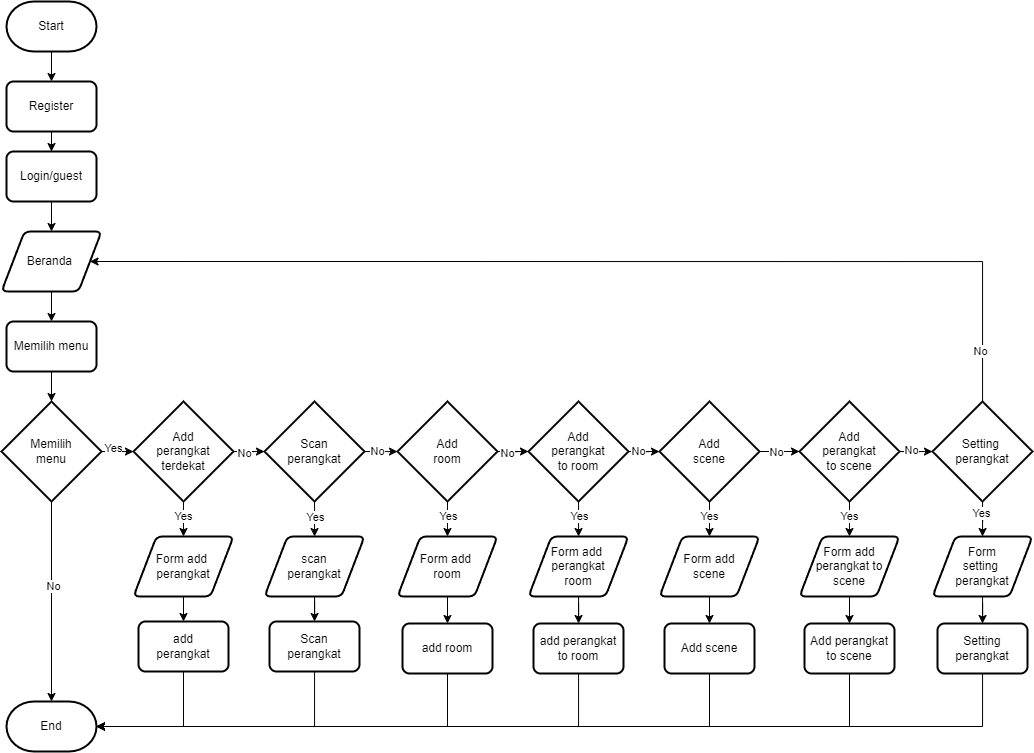

The diagram above was exported from draw.io. Its source (the exported page's mxGraphModel, read from the mxfile embedded in the PNG):
<mxGraphModel dx="1035" dy="659" grid="1" gridSize="10" guides="1" tooltips="1" connect="1" arrows="1" fold="1" page="1" pageScale="1" pageWidth="4681" pageHeight="3300" math="0" shadow="0">
  <root>
    <mxCell id="0" />
    <mxCell id="1" parent="0" />
    <mxCell id="G14Es1O5Ed0BOEPF9nXR-4" value="" style="edgeStyle=orthogonalEdgeStyle;rounded=0;orthogonalLoop=1;jettySize=auto;html=1;" edge="1" parent="1" source="G14Es1O5Ed0BOEPF9nXR-2" target="G14Es1O5Ed0BOEPF9nXR-3">
      <mxGeometry relative="1" as="geometry" />
    </mxCell>
    <mxCell id="G14Es1O5Ed0BOEPF9nXR-2" value="Start" style="strokeWidth=2;html=1;shape=mxgraph.flowchart.terminator;whiteSpace=wrap;" vertex="1" parent="1">
      <mxGeometry x="40" y="60" width="90" height="50" as="geometry" />
    </mxCell>
    <mxCell id="G14Es1O5Ed0BOEPF9nXR-7" value="" style="edgeStyle=orthogonalEdgeStyle;rounded=0;orthogonalLoop=1;jettySize=auto;html=1;" edge="1" parent="1" source="G14Es1O5Ed0BOEPF9nXR-3" target="G14Es1O5Ed0BOEPF9nXR-6">
      <mxGeometry relative="1" as="geometry" />
    </mxCell>
    <mxCell id="G14Es1O5Ed0BOEPF9nXR-3" value="Register" style="rounded=1;whiteSpace=wrap;html=1;absoluteArcSize=1;arcSize=14;strokeWidth=2;" vertex="1" parent="1">
      <mxGeometry x="40" y="140" width="90" height="50" as="geometry" />
    </mxCell>
    <mxCell id="G14Es1O5Ed0BOEPF9nXR-10" value="" style="edgeStyle=orthogonalEdgeStyle;rounded=0;orthogonalLoop=1;jettySize=auto;html=1;" edge="1" parent="1" source="G14Es1O5Ed0BOEPF9nXR-6" target="G14Es1O5Ed0BOEPF9nXR-9">
      <mxGeometry relative="1" as="geometry" />
    </mxCell>
    <mxCell id="G14Es1O5Ed0BOEPF9nXR-6" value="Login/guest" style="rounded=1;whiteSpace=wrap;html=1;absoluteArcSize=1;arcSize=14;strokeWidth=2;" vertex="1" parent="1">
      <mxGeometry x="40" y="210" width="90" height="50" as="geometry" />
    </mxCell>
    <mxCell id="G14Es1O5Ed0BOEPF9nXR-12" value="" style="edgeStyle=orthogonalEdgeStyle;rounded=0;orthogonalLoop=1;jettySize=auto;html=1;" edge="1" parent="1" source="G14Es1O5Ed0BOEPF9nXR-9" target="G14Es1O5Ed0BOEPF9nXR-11">
      <mxGeometry relative="1" as="geometry" />
    </mxCell>
    <mxCell id="G14Es1O5Ed0BOEPF9nXR-9" value="Beranda&amp;nbsp;" style="shape=parallelogram;html=1;strokeWidth=2;perimeter=parallelogramPerimeter;whiteSpace=wrap;rounded=1;arcSize=12;size=0.23;" vertex="1" parent="1">
      <mxGeometry x="35" y="290" width="100" height="60" as="geometry" />
    </mxCell>
    <mxCell id="G14Es1O5Ed0BOEPF9nXR-33" value="" style="edgeStyle=orthogonalEdgeStyle;rounded=0;orthogonalLoop=1;jettySize=auto;html=1;" edge="1" parent="1" source="G14Es1O5Ed0BOEPF9nXR-11" target="G14Es1O5Ed0BOEPF9nXR-32">
      <mxGeometry relative="1" as="geometry" />
    </mxCell>
    <mxCell id="G14Es1O5Ed0BOEPF9nXR-11" value="Memilih menu" style="rounded=1;whiteSpace=wrap;html=1;absoluteArcSize=1;arcSize=14;strokeWidth=2;" vertex="1" parent="1">
      <mxGeometry x="40" y="380" width="90" height="50" as="geometry" />
    </mxCell>
    <mxCell id="G14Es1O5Ed0BOEPF9nXR-17" value="" style="edgeStyle=orthogonalEdgeStyle;rounded=0;orthogonalLoop=1;jettySize=auto;html=1;" edge="1" parent="1" source="G14Es1O5Ed0BOEPF9nXR-13" target="G14Es1O5Ed0BOEPF9nXR-16">
      <mxGeometry relative="1" as="geometry" />
    </mxCell>
    <mxCell id="G14Es1O5Ed0BOEPF9nXR-19" value="Yes" style="edgeLabel;html=1;align=center;verticalAlign=middle;resizable=0;points=[];" vertex="1" connectable="0" parent="G14Es1O5Ed0BOEPF9nXR-17">
      <mxGeometry x="0.1111" y="-1" relative="1" as="geometry">
        <mxPoint as="offset" />
      </mxGeometry>
    </mxCell>
    <mxCell id="G14Es1O5Ed0BOEPF9nXR-21" value="" style="edgeStyle=orthogonalEdgeStyle;rounded=0;orthogonalLoop=1;jettySize=auto;html=1;" edge="1" parent="1" source="G14Es1O5Ed0BOEPF9nXR-13" target="G14Es1O5Ed0BOEPF9nXR-20">
      <mxGeometry relative="1" as="geometry" />
    </mxCell>
    <mxCell id="G14Es1O5Ed0BOEPF9nXR-25" value="No" style="edgeLabel;html=1;align=center;verticalAlign=middle;resizable=0;points=[];" vertex="1" connectable="0" parent="G14Es1O5Ed0BOEPF9nXR-21">
      <mxGeometry x="0.28" y="-1" relative="1" as="geometry">
        <mxPoint x="-3" as="offset" />
      </mxGeometry>
    </mxCell>
    <mxCell id="G14Es1O5Ed0BOEPF9nXR-13" value="Add &lt;br&gt;perangkat&lt;br&gt;terdekat" style="strokeWidth=2;html=1;shape=mxgraph.flowchart.decision;whiteSpace=wrap;" vertex="1" parent="1">
      <mxGeometry x="167" y="460" width="100" height="100" as="geometry" />
    </mxCell>
    <mxCell id="G14Es1O5Ed0BOEPF9nXR-58" value="" style="edgeStyle=orthogonalEdgeStyle;rounded=0;orthogonalLoop=1;jettySize=auto;html=1;" edge="1" parent="1" source="G14Es1O5Ed0BOEPF9nXR-16" target="G14Es1O5Ed0BOEPF9nXR-53">
      <mxGeometry relative="1" as="geometry" />
    </mxCell>
    <mxCell id="G14Es1O5Ed0BOEPF9nXR-16" value="Form add&amp;nbsp;&lt;br&gt;perangkat" style="shape=parallelogram;html=1;strokeWidth=2;perimeter=parallelogramPerimeter;whiteSpace=wrap;rounded=1;arcSize=12;size=0.23;" vertex="1" parent="1">
      <mxGeometry x="167" y="595" width="100" height="60" as="geometry" />
    </mxCell>
    <mxCell id="G14Es1O5Ed0BOEPF9nXR-23" value="" style="edgeStyle=orthogonalEdgeStyle;rounded=0;orthogonalLoop=1;jettySize=auto;html=1;" edge="1" parent="1" source="G14Es1O5Ed0BOEPF9nXR-20" target="G14Es1O5Ed0BOEPF9nXR-22">
      <mxGeometry relative="1" as="geometry" />
    </mxCell>
    <mxCell id="G14Es1O5Ed0BOEPF9nXR-24" value="Yes" style="edgeLabel;html=1;align=center;verticalAlign=middle;resizable=0;points=[];" vertex="1" connectable="0" parent="G14Es1O5Ed0BOEPF9nXR-23">
      <mxGeometry x="-0.4222" y="-3" relative="1" as="geometry">
        <mxPoint x="3" y="2" as="offset" />
      </mxGeometry>
    </mxCell>
    <mxCell id="G14Es1O5Ed0BOEPF9nXR-27" value="" style="edgeStyle=orthogonalEdgeStyle;rounded=0;orthogonalLoop=1;jettySize=auto;html=1;" edge="1" parent="1" source="G14Es1O5Ed0BOEPF9nXR-20" target="G14Es1O5Ed0BOEPF9nXR-26">
      <mxGeometry relative="1" as="geometry" />
    </mxCell>
    <mxCell id="G14Es1O5Ed0BOEPF9nXR-28" value="No" style="edgeLabel;html=1;align=center;verticalAlign=middle;resizable=0;points=[];" vertex="1" connectable="0" parent="G14Es1O5Ed0BOEPF9nXR-27">
      <mxGeometry x="-0.35" y="-2" relative="1" as="geometry">
        <mxPoint x="-3" y="-3" as="offset" />
      </mxGeometry>
    </mxCell>
    <mxCell id="G14Es1O5Ed0BOEPF9nXR-20" value="Scan &lt;br&gt;perangkat" style="strokeWidth=2;html=1;shape=mxgraph.flowchart.decision;whiteSpace=wrap;" vertex="1" parent="1">
      <mxGeometry x="298" y="460" width="100" height="100" as="geometry" />
    </mxCell>
    <mxCell id="G14Es1O5Ed0BOEPF9nXR-59" value="" style="edgeStyle=orthogonalEdgeStyle;rounded=0;orthogonalLoop=1;jettySize=auto;html=1;" edge="1" parent="1" source="G14Es1O5Ed0BOEPF9nXR-22" target="G14Es1O5Ed0BOEPF9nXR-54">
      <mxGeometry relative="1" as="geometry" />
    </mxCell>
    <mxCell id="G14Es1O5Ed0BOEPF9nXR-22" value="scan &lt;br&gt;perangkat" style="shape=parallelogram;html=1;strokeWidth=2;perimeter=parallelogramPerimeter;whiteSpace=wrap;rounded=1;arcSize=12;size=0.23;" vertex="1" parent="1">
      <mxGeometry x="298" y="595" width="100" height="60" as="geometry" />
    </mxCell>
    <mxCell id="G14Es1O5Ed0BOEPF9nXR-30" value="" style="edgeStyle=orthogonalEdgeStyle;rounded=0;orthogonalLoop=1;jettySize=auto;html=1;" edge="1" parent="1" source="G14Es1O5Ed0BOEPF9nXR-26" target="G14Es1O5Ed0BOEPF9nXR-29">
      <mxGeometry relative="1" as="geometry" />
    </mxCell>
    <mxCell id="G14Es1O5Ed0BOEPF9nXR-31" value="Yes" style="edgeLabel;html=1;align=center;verticalAlign=middle;resizable=0;points=[];" vertex="1" connectable="0" parent="G14Es1O5Ed0BOEPF9nXR-30">
      <mxGeometry x="-0.3778" y="2" relative="1" as="geometry">
        <mxPoint x="-2" as="offset" />
      </mxGeometry>
    </mxCell>
    <mxCell id="G14Es1O5Ed0BOEPF9nXR-69" style="edgeStyle=orthogonalEdgeStyle;rounded=0;orthogonalLoop=1;jettySize=auto;html=1;entryX=0;entryY=0.5;entryDx=0;entryDy=0;entryPerimeter=0;" edge="1" parent="1" source="G14Es1O5Ed0BOEPF9nXR-26" target="G14Es1O5Ed0BOEPF9nXR-65">
      <mxGeometry relative="1" as="geometry" />
    </mxCell>
    <mxCell id="G14Es1O5Ed0BOEPF9nXR-80" value="No" style="edgeLabel;html=1;align=center;verticalAlign=middle;resizable=0;points=[];" vertex="1" connectable="0" parent="G14Es1O5Ed0BOEPF9nXR-69">
      <mxGeometry x="0.1667" y="1" relative="1" as="geometry">
        <mxPoint x="-2" as="offset" />
      </mxGeometry>
    </mxCell>
    <mxCell id="G14Es1O5Ed0BOEPF9nXR-26" value="Add &lt;br&gt;room" style="strokeWidth=2;html=1;shape=mxgraph.flowchart.decision;whiteSpace=wrap;" vertex="1" parent="1">
      <mxGeometry x="431" y="460" width="100" height="100" as="geometry" />
    </mxCell>
    <mxCell id="G14Es1O5Ed0BOEPF9nXR-60" value="" style="edgeStyle=orthogonalEdgeStyle;rounded=0;orthogonalLoop=1;jettySize=auto;html=1;" edge="1" parent="1" source="G14Es1O5Ed0BOEPF9nXR-29" target="G14Es1O5Ed0BOEPF9nXR-55">
      <mxGeometry relative="1" as="geometry" />
    </mxCell>
    <mxCell id="G14Es1O5Ed0BOEPF9nXR-29" value="Form add&amp;nbsp;&lt;br&gt;room" style="shape=parallelogram;html=1;strokeWidth=2;perimeter=parallelogramPerimeter;whiteSpace=wrap;rounded=1;arcSize=12;size=0.23;" vertex="1" parent="1">
      <mxGeometry x="431" y="595" width="100" height="60" as="geometry" />
    </mxCell>
    <mxCell id="G14Es1O5Ed0BOEPF9nXR-34" value="" style="edgeStyle=orthogonalEdgeStyle;rounded=0;orthogonalLoop=1;jettySize=auto;html=1;" edge="1" parent="1" source="G14Es1O5Ed0BOEPF9nXR-32" target="G14Es1O5Ed0BOEPF9nXR-13">
      <mxGeometry relative="1" as="geometry" />
    </mxCell>
    <mxCell id="G14Es1O5Ed0BOEPF9nXR-41" value="Yes" style="edgeLabel;html=1;align=center;verticalAlign=middle;resizable=0;points=[];" vertex="1" connectable="0" parent="G14Es1O5Ed0BOEPF9nXR-34">
      <mxGeometry x="0.0222" y="-2" relative="1" as="geometry">
        <mxPoint x="-4" y="-2" as="offset" />
      </mxGeometry>
    </mxCell>
    <mxCell id="G14Es1O5Ed0BOEPF9nXR-37" style="edgeStyle=orthogonalEdgeStyle;rounded=0;orthogonalLoop=1;jettySize=auto;html=1;" edge="1" parent="1" source="G14Es1O5Ed0BOEPF9nXR-32" target="G14Es1O5Ed0BOEPF9nXR-36">
      <mxGeometry relative="1" as="geometry" />
    </mxCell>
    <mxCell id="G14Es1O5Ed0BOEPF9nXR-40" value="No" style="edgeLabel;html=1;align=center;verticalAlign=middle;resizable=0;points=[];" vertex="1" connectable="0" parent="G14Es1O5Ed0BOEPF9nXR-37">
      <mxGeometry x="-0.15" y="1" relative="1" as="geometry">
        <mxPoint as="offset" />
      </mxGeometry>
    </mxCell>
    <mxCell id="G14Es1O5Ed0BOEPF9nXR-32" value="Memilih&lt;br&gt;menu" style="strokeWidth=2;html=1;shape=mxgraph.flowchart.decision;whiteSpace=wrap;" vertex="1" parent="1">
      <mxGeometry x="35" y="460" width="100" height="100" as="geometry" />
    </mxCell>
    <mxCell id="G14Es1O5Ed0BOEPF9nXR-36" value="End" style="strokeWidth=2;html=1;shape=mxgraph.flowchart.terminator;whiteSpace=wrap;" vertex="1" parent="1">
      <mxGeometry x="40" y="760" width="90" height="50" as="geometry" />
    </mxCell>
    <mxCell id="G14Es1O5Ed0BOEPF9nXR-45" value="" style="edgeStyle=orthogonalEdgeStyle;rounded=0;orthogonalLoop=1;jettySize=auto;html=1;" edge="1" parent="1" source="G14Es1O5Ed0BOEPF9nXR-42" target="G14Es1O5Ed0BOEPF9nXR-44">
      <mxGeometry relative="1" as="geometry" />
    </mxCell>
    <mxCell id="G14Es1O5Ed0BOEPF9nXR-49" value="No" style="edgeLabel;html=1;align=center;verticalAlign=middle;resizable=0;points=[];" vertex="1" connectable="0" parent="G14Es1O5Ed0BOEPF9nXR-45">
      <mxGeometry x="0.24" y="1" relative="1" as="geometry">
        <mxPoint x="-4" y="-1" as="offset" />
      </mxGeometry>
    </mxCell>
    <mxCell id="G14Es1O5Ed0BOEPF9nXR-47" value="" style="edgeStyle=orthogonalEdgeStyle;rounded=0;orthogonalLoop=1;jettySize=auto;html=1;" edge="1" parent="1" source="G14Es1O5Ed0BOEPF9nXR-42" target="G14Es1O5Ed0BOEPF9nXR-46">
      <mxGeometry relative="1" as="geometry" />
    </mxCell>
    <mxCell id="G14Es1O5Ed0BOEPF9nXR-50" value="Yes" style="edgeLabel;html=1;align=center;verticalAlign=middle;resizable=0;points=[];" vertex="1" connectable="0" parent="G14Es1O5Ed0BOEPF9nXR-47">
      <mxGeometry x="0.1111" y="-1" relative="1" as="geometry">
        <mxPoint as="offset" />
      </mxGeometry>
    </mxCell>
    <mxCell id="G14Es1O5Ed0BOEPF9nXR-42" value="Add &lt;br&gt;perangkat&lt;br&gt;to scene" style="strokeWidth=2;html=1;shape=mxgraph.flowchart.decision;whiteSpace=wrap;" vertex="1" parent="1">
      <mxGeometry x="833" y="460" width="100" height="100" as="geometry" />
    </mxCell>
    <mxCell id="G14Es1O5Ed0BOEPF9nXR-52" value="" style="edgeStyle=orthogonalEdgeStyle;rounded=0;orthogonalLoop=1;jettySize=auto;html=1;" edge="1" parent="1" source="G14Es1O5Ed0BOEPF9nXR-44" target="G14Es1O5Ed0BOEPF9nXR-51">
      <mxGeometry relative="1" as="geometry" />
    </mxCell>
    <mxCell id="G14Es1O5Ed0BOEPF9nXR-84" value="Yes" style="edgeLabel;html=1;align=center;verticalAlign=middle;resizable=0;points=[];" vertex="1" connectable="0" parent="G14Es1O5Ed0BOEPF9nXR-52">
      <mxGeometry x="-0.4667" y="-2" relative="1" as="geometry">
        <mxPoint as="offset" />
      </mxGeometry>
    </mxCell>
    <mxCell id="G14Es1O5Ed0BOEPF9nXR-86" style="edgeStyle=orthogonalEdgeStyle;rounded=0;orthogonalLoop=1;jettySize=auto;html=1;entryX=1;entryY=0.5;entryDx=0;entryDy=0;" edge="1" parent="1" source="G14Es1O5Ed0BOEPF9nXR-44" target="G14Es1O5Ed0BOEPF9nXR-9">
      <mxGeometry relative="1" as="geometry">
        <Array as="points">
          <mxPoint x="1016" y="320" />
        </Array>
      </mxGeometry>
    </mxCell>
    <mxCell id="G14Es1O5Ed0BOEPF9nXR-87" value="No" style="edgeLabel;html=1;align=center;verticalAlign=middle;resizable=0;points=[];" vertex="1" connectable="0" parent="G14Es1O5Ed0BOEPF9nXR-86">
      <mxGeometry x="-0.9031" y="3" relative="1" as="geometry">
        <mxPoint as="offset" />
      </mxGeometry>
    </mxCell>
    <mxCell id="G14Es1O5Ed0BOEPF9nXR-44" value="Setting&amp;nbsp;&lt;br&gt;perangkat" style="strokeWidth=2;html=1;shape=mxgraph.flowchart.decision;whiteSpace=wrap;" vertex="1" parent="1">
      <mxGeometry x="966" y="460" width="100" height="100" as="geometry" />
    </mxCell>
    <mxCell id="G14Es1O5Ed0BOEPF9nXR-61" value="" style="edgeStyle=orthogonalEdgeStyle;rounded=0;orthogonalLoop=1;jettySize=auto;html=1;" edge="1" parent="1" source="G14Es1O5Ed0BOEPF9nXR-46" target="G14Es1O5Ed0BOEPF9nXR-56">
      <mxGeometry relative="1" as="geometry" />
    </mxCell>
    <mxCell id="G14Es1O5Ed0BOEPF9nXR-46" value="Form add&lt;br&gt;perangkat to&lt;br&gt;scene" style="shape=parallelogram;html=1;strokeWidth=2;perimeter=parallelogramPerimeter;whiteSpace=wrap;rounded=1;arcSize=12;size=0.23;" vertex="1" parent="1">
      <mxGeometry x="833" y="595" width="100" height="60" as="geometry" />
    </mxCell>
    <mxCell id="G14Es1O5Ed0BOEPF9nXR-62" value="" style="edgeStyle=orthogonalEdgeStyle;rounded=0;orthogonalLoop=1;jettySize=auto;html=1;" edge="1" parent="1" source="G14Es1O5Ed0BOEPF9nXR-51" target="G14Es1O5Ed0BOEPF9nXR-57">
      <mxGeometry relative="1" as="geometry" />
    </mxCell>
    <mxCell id="G14Es1O5Ed0BOEPF9nXR-51" value="Form &lt;br&gt;setting&amp;nbsp;&lt;br&gt;perangkat" style="shape=parallelogram;html=1;strokeWidth=2;perimeter=parallelogramPerimeter;whiteSpace=wrap;rounded=1;arcSize=12;size=0.23;" vertex="1" parent="1">
      <mxGeometry x="966" y="595" width="100" height="60" as="geometry" />
    </mxCell>
    <mxCell id="G14Es1O5Ed0BOEPF9nXR-97" style="edgeStyle=orthogonalEdgeStyle;rounded=0;orthogonalLoop=1;jettySize=auto;html=1;entryX=1;entryY=0.5;entryDx=0;entryDy=0;entryPerimeter=0;" edge="1" parent="1" source="G14Es1O5Ed0BOEPF9nXR-53" target="G14Es1O5Ed0BOEPF9nXR-36">
      <mxGeometry relative="1" as="geometry">
        <Array as="points">
          <mxPoint x="217" y="785" />
        </Array>
      </mxGeometry>
    </mxCell>
    <mxCell id="G14Es1O5Ed0BOEPF9nXR-53" value="add&lt;br&gt;perangkat" style="rounded=1;whiteSpace=wrap;html=1;absoluteArcSize=1;arcSize=14;strokeWidth=2;" vertex="1" parent="1">
      <mxGeometry x="172" y="680" width="90" height="50" as="geometry" />
    </mxCell>
    <mxCell id="G14Es1O5Ed0BOEPF9nXR-96" style="edgeStyle=orthogonalEdgeStyle;rounded=0;orthogonalLoop=1;jettySize=auto;html=1;entryX=1;entryY=0.5;entryDx=0;entryDy=0;entryPerimeter=0;" edge="1" parent="1" source="G14Es1O5Ed0BOEPF9nXR-54" target="G14Es1O5Ed0BOEPF9nXR-36">
      <mxGeometry relative="1" as="geometry">
        <Array as="points">
          <mxPoint x="348" y="785" />
        </Array>
      </mxGeometry>
    </mxCell>
    <mxCell id="G14Es1O5Ed0BOEPF9nXR-54" value="Scan&lt;br&gt;perangkat" style="rounded=1;whiteSpace=wrap;html=1;absoluteArcSize=1;arcSize=14;strokeWidth=2;" vertex="1" parent="1">
      <mxGeometry x="303" y="680" width="90" height="50" as="geometry" />
    </mxCell>
    <mxCell id="G14Es1O5Ed0BOEPF9nXR-95" style="edgeStyle=orthogonalEdgeStyle;rounded=0;orthogonalLoop=1;jettySize=auto;html=1;entryX=1;entryY=0.5;entryDx=0;entryDy=0;entryPerimeter=0;" edge="1" parent="1" source="G14Es1O5Ed0BOEPF9nXR-55" target="G14Es1O5Ed0BOEPF9nXR-36">
      <mxGeometry relative="1" as="geometry">
        <Array as="points">
          <mxPoint x="481" y="785" />
        </Array>
      </mxGeometry>
    </mxCell>
    <mxCell id="G14Es1O5Ed0BOEPF9nXR-55" value="add room" style="rounded=1;whiteSpace=wrap;html=1;absoluteArcSize=1;arcSize=14;strokeWidth=2;" vertex="1" parent="1">
      <mxGeometry x="436" y="682" width="90" height="50" as="geometry" />
    </mxCell>
    <mxCell id="G14Es1O5Ed0BOEPF9nXR-90" style="edgeStyle=orthogonalEdgeStyle;rounded=0;orthogonalLoop=1;jettySize=auto;html=1;entryX=1;entryY=0.5;entryDx=0;entryDy=0;entryPerimeter=0;" edge="1" parent="1" source="G14Es1O5Ed0BOEPF9nXR-56" target="G14Es1O5Ed0BOEPF9nXR-36">
      <mxGeometry relative="1" as="geometry">
        <mxPoint x="883" y="790" as="targetPoint" />
        <Array as="points">
          <mxPoint x="883" y="785" />
        </Array>
      </mxGeometry>
    </mxCell>
    <mxCell id="G14Es1O5Ed0BOEPF9nXR-56" value="Add perangkat to scene" style="rounded=1;whiteSpace=wrap;html=1;absoluteArcSize=1;arcSize=14;strokeWidth=2;" vertex="1" parent="1">
      <mxGeometry x="838" y="682" width="90" height="50" as="geometry" />
    </mxCell>
    <mxCell id="G14Es1O5Ed0BOEPF9nXR-88" style="edgeStyle=orthogonalEdgeStyle;rounded=0;orthogonalLoop=1;jettySize=auto;html=1;entryX=1;entryY=0.5;entryDx=0;entryDy=0;entryPerimeter=0;" edge="1" parent="1" source="G14Es1O5Ed0BOEPF9nXR-57" target="G14Es1O5Ed0BOEPF9nXR-36">
      <mxGeometry relative="1" as="geometry">
        <Array as="points">
          <mxPoint x="1016" y="785" />
        </Array>
      </mxGeometry>
    </mxCell>
    <mxCell id="G14Es1O5Ed0BOEPF9nXR-57" value="Setting perangkat" style="rounded=1;whiteSpace=wrap;html=1;absoluteArcSize=1;arcSize=14;strokeWidth=2;" vertex="1" parent="1">
      <mxGeometry x="971" y="682" width="90" height="50" as="geometry" />
    </mxCell>
    <mxCell id="G14Es1O5Ed0BOEPF9nXR-63" value="" style="edgeStyle=orthogonalEdgeStyle;rounded=0;orthogonalLoop=1;jettySize=auto;html=1;" edge="1" parent="1" source="G14Es1O5Ed0BOEPF9nXR-65" target="G14Es1O5Ed0BOEPF9nXR-67">
      <mxGeometry relative="1" as="geometry" />
    </mxCell>
    <mxCell id="G14Es1O5Ed0BOEPF9nXR-64" value="Yes" style="edgeLabel;html=1;align=center;verticalAlign=middle;resizable=0;points=[];" vertex="1" connectable="0" parent="G14Es1O5Ed0BOEPF9nXR-63">
      <mxGeometry x="-0.3778" y="2" relative="1" as="geometry">
        <mxPoint x="-2" as="offset" />
      </mxGeometry>
    </mxCell>
    <mxCell id="G14Es1O5Ed0BOEPF9nXR-78" value="" style="edgeStyle=orthogonalEdgeStyle;rounded=0;orthogonalLoop=1;jettySize=auto;html=1;" edge="1" parent="1" source="G14Es1O5Ed0BOEPF9nXR-65" target="G14Es1O5Ed0BOEPF9nXR-74">
      <mxGeometry relative="1" as="geometry" />
    </mxCell>
    <mxCell id="G14Es1O5Ed0BOEPF9nXR-81" value="No" style="edgeLabel;html=1;align=center;verticalAlign=middle;resizable=0;points=[];" vertex="1" connectable="0" parent="G14Es1O5Ed0BOEPF9nXR-78">
      <mxGeometry x="-0.36" y="-2" relative="1" as="geometry">
        <mxPoint x="-6" y="-3" as="offset" />
      </mxGeometry>
    </mxCell>
    <mxCell id="G14Es1O5Ed0BOEPF9nXR-65" value="Add &lt;br&gt;perangkat&lt;br&gt;to room" style="strokeWidth=2;html=1;shape=mxgraph.flowchart.decision;whiteSpace=wrap;" vertex="1" parent="1">
      <mxGeometry x="562" y="460" width="100" height="100" as="geometry" />
    </mxCell>
    <mxCell id="G14Es1O5Ed0BOEPF9nXR-66" value="" style="edgeStyle=orthogonalEdgeStyle;rounded=0;orthogonalLoop=1;jettySize=auto;html=1;" edge="1" parent="1" source="G14Es1O5Ed0BOEPF9nXR-67" target="G14Es1O5Ed0BOEPF9nXR-68">
      <mxGeometry relative="1" as="geometry" />
    </mxCell>
    <mxCell id="G14Es1O5Ed0BOEPF9nXR-67" value="Form add&amp;nbsp;&lt;br&gt;perangkat&lt;br&gt;room" style="shape=parallelogram;html=1;strokeWidth=2;perimeter=parallelogramPerimeter;whiteSpace=wrap;rounded=1;arcSize=12;size=0.23;" vertex="1" parent="1">
      <mxGeometry x="562" y="595" width="100" height="60" as="geometry" />
    </mxCell>
    <mxCell id="G14Es1O5Ed0BOEPF9nXR-94" style="edgeStyle=orthogonalEdgeStyle;rounded=0;orthogonalLoop=1;jettySize=auto;html=1;entryX=1;entryY=0.5;entryDx=0;entryDy=0;entryPerimeter=0;" edge="1" parent="1" source="G14Es1O5Ed0BOEPF9nXR-68" target="G14Es1O5Ed0BOEPF9nXR-36">
      <mxGeometry relative="1" as="geometry">
        <Array as="points">
          <mxPoint x="612" y="785" />
        </Array>
      </mxGeometry>
    </mxCell>
    <mxCell id="G14Es1O5Ed0BOEPF9nXR-68" value="add perangkat&lt;br&gt;to room" style="rounded=1;whiteSpace=wrap;html=1;absoluteArcSize=1;arcSize=14;strokeWidth=2;" vertex="1" parent="1">
      <mxGeometry x="567" y="682" width="90" height="50" as="geometry" />
    </mxCell>
    <mxCell id="G14Es1O5Ed0BOEPF9nXR-72" value="" style="edgeStyle=orthogonalEdgeStyle;rounded=0;orthogonalLoop=1;jettySize=auto;html=1;" edge="1" parent="1" source="G14Es1O5Ed0BOEPF9nXR-74" target="G14Es1O5Ed0BOEPF9nXR-76">
      <mxGeometry relative="1" as="geometry" />
    </mxCell>
    <mxCell id="G14Es1O5Ed0BOEPF9nXR-73" value="Yes" style="edgeLabel;html=1;align=center;verticalAlign=middle;resizable=0;points=[];" vertex="1" connectable="0" parent="G14Es1O5Ed0BOEPF9nXR-72">
      <mxGeometry x="0.1111" y="-1" relative="1" as="geometry">
        <mxPoint as="offset" />
      </mxGeometry>
    </mxCell>
    <mxCell id="G14Es1O5Ed0BOEPF9nXR-79" value="" style="edgeStyle=orthogonalEdgeStyle;rounded=0;orthogonalLoop=1;jettySize=auto;html=1;" edge="1" parent="1" source="G14Es1O5Ed0BOEPF9nXR-74" target="G14Es1O5Ed0BOEPF9nXR-42">
      <mxGeometry relative="1" as="geometry" />
    </mxCell>
    <mxCell id="G14Es1O5Ed0BOEPF9nXR-82" value="No" style="edgeLabel;html=1;align=center;verticalAlign=middle;resizable=0;points=[];" vertex="1" connectable="0" parent="G14Es1O5Ed0BOEPF9nXR-79">
      <mxGeometry x="-0.28" y="-2" relative="1" as="geometry">
        <mxPoint x="2" y="-2" as="offset" />
      </mxGeometry>
    </mxCell>
    <mxCell id="G14Es1O5Ed0BOEPF9nXR-74" value="Add&lt;br&gt;scene" style="strokeWidth=2;html=1;shape=mxgraph.flowchart.decision;whiteSpace=wrap;" vertex="1" parent="1">
      <mxGeometry x="693" y="460" width="100" height="100" as="geometry" />
    </mxCell>
    <mxCell id="G14Es1O5Ed0BOEPF9nXR-75" value="" style="edgeStyle=orthogonalEdgeStyle;rounded=0;orthogonalLoop=1;jettySize=auto;html=1;" edge="1" parent="1" source="G14Es1O5Ed0BOEPF9nXR-76" target="G14Es1O5Ed0BOEPF9nXR-77">
      <mxGeometry relative="1" as="geometry" />
    </mxCell>
    <mxCell id="G14Es1O5Ed0BOEPF9nXR-76" value="Form add&lt;br&gt;scene" style="shape=parallelogram;html=1;strokeWidth=2;perimeter=parallelogramPerimeter;whiteSpace=wrap;rounded=1;arcSize=12;size=0.23;" vertex="1" parent="1">
      <mxGeometry x="693" y="595" width="100" height="60" as="geometry" />
    </mxCell>
    <mxCell id="G14Es1O5Ed0BOEPF9nXR-91" style="edgeStyle=orthogonalEdgeStyle;rounded=0;orthogonalLoop=1;jettySize=auto;html=1;entryX=1;entryY=0.5;entryDx=0;entryDy=0;entryPerimeter=0;" edge="1" parent="1" source="G14Es1O5Ed0BOEPF9nXR-77" target="G14Es1O5Ed0BOEPF9nXR-36">
      <mxGeometry relative="1" as="geometry">
        <Array as="points">
          <mxPoint x="743" y="785" />
        </Array>
      </mxGeometry>
    </mxCell>
    <mxCell id="G14Es1O5Ed0BOEPF9nXR-77" value="Add scene" style="rounded=1;whiteSpace=wrap;html=1;absoluteArcSize=1;arcSize=14;strokeWidth=2;" vertex="1" parent="1">
      <mxGeometry x="698" y="682" width="90" height="50" as="geometry" />
    </mxCell>
  </root>
</mxGraphModel>